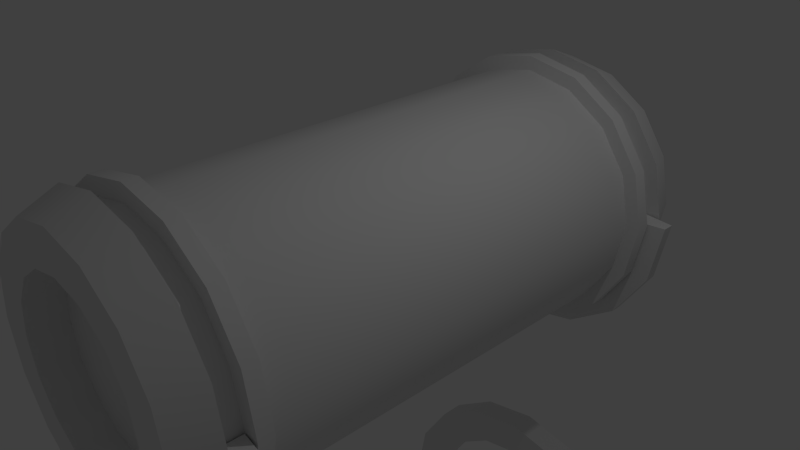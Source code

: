 # Source: prisontube.blend  (saved by Blender 2.69.0; exported with 4.5.12 LTS)
import bpy
from mathutils import Matrix  # noqa: F401  (used for matrix-valued properties, if any)

bpy.ops.wm.read_factory_settings(use_empty=True)
scene = bpy.context.scene
scene.name = 'Scene'

# ---- collections
col_collection_1 = bpy.data.collections.new('Collection 1'); scene.collection.children.link(col_collection_1)

# ---- world
world_world = bpy.data.worlds.new('World'); scene.world = world_world
world_world.color = (0.05088, 0.05088, 0.05088)
world_world.use_sun_shadow = False
world_world.sun_shadow_jitter_overblur = 0.0
world_world.cycles.sampling_method = 'MANUAL'
world_world.cycles.sample_map_resolution = 256

# ---- cameras
cam_camera = bpy.data.cameras.new('Camera')
cam_camera.clip_end = 100.0
cam_camera.lens = 35.0
cam_camera.sensor_width = 32.0
cam_camera.sensor_height = 18.0
cam_camera.ortho_scale = 7.314
cam_camera.dof.focus_distance = 0.0
cam_camera.dof.aperture_fstop = 128.0

# ---- lights
light_lamp = bpy.data.lights.new('Lamp', 'POINT')
light_lamp.transmission_factor = 0.0
light_lamp.cutoff_distance = 30.0
light_lamp.energy = 100.0
light_lamp.shadow_buffer_clip_start = 1.001
light_lamp.shadow_soft_size = 0.1
light_lamp.shadow_maximum_resolution = 0.006
light_lamp.use_absolute_resolution = True
light_lamp.cycles.use_multiple_importance_sampling = False

# ---- meshes
me_cylinder_004 = bpy.data.meshes.new('Cylinder.004')
me_cylinder_004.from_pydata([(-1.54e-07, -3.15, 2.396), (-1.54e-07, -3.55, 2.396), (0.9168, -3.15, 2.213), (0.9168, -3.55, 2.213), (1.694, -3.15, 1.694), (1.694, -3.55, 1.694), (2.213, -3.15, 0.9168), (2.213, -3.55, 0.9168), (2.396, -3.15, -2.556e-07), (2.396, -3.55, 1.728e-07), (-2.396, -3.15, -1.128e-07), (-2.396, -3.55, 3.156e-07), (-2.213, -3.15, 0.9168), (-2.213, -3.55, 0.9168), (-1.694, -3.15, 1.694), (-1.694, -3.55, 1.694), (-0.9168, -3.15, 2.213), (-0.9168, -3.55, 2.213), (-1.128e-07, -3.2, 1.782), (0.6819, -3.2, 1.646), (1.26, -3.2, 1.26), (1.646, -3.2, 0.6819), (1.782, -3.2, -4.973e-07), (-1.782, -3.2, -3.911e-07), (-1.646, -3.2, 0.6819), (-1.26, -3.2, 1.26), (-0.6819, -3.2, 1.646), (-1.128e-07, -3.5, 1.782), (0.6819, -3.5, 1.646), (1.26, -3.5, 1.26), (1.646, -3.5, 0.6819), (1.782, -3.5, -4.937e-07), (-1.782, -3.5, -3.875e-07), (-1.646, -3.5, 0.6819), (-1.26, -3.5, 1.26), (-0.6819, -3.5, 1.646)], [], [(0, 1, 3, 2), (2, 3, 5, 4), (4, 5, 7, 6), (6, 7, 9, 8), (10, 11, 13, 12), (12, 13, 15, 14), (16, 17, 1, 0), (14, 15, 17, 16), (19, 20, 29, 28), (6, 8, 22, 21), (14, 16, 26, 25), (2, 4, 20, 19), (10, 12, 24, 23), (16, 0, 18, 26), (0, 2, 19, 18), (4, 6, 21, 20), (12, 14, 25, 24), (23, 24, 33, 32), (26, 18, 27, 35), (20, 21, 30, 29), (24, 25, 34, 33), (18, 19, 28, 27), (21, 22, 31, 30), (25, 26, 35, 34), (5, 3, 28, 29), (13, 11, 32, 33), (1, 17, 35, 27), (3, 1, 27, 28), (7, 5, 29, 30), (15, 13, 33, 34), (9, 7, 30, 31), (17, 15, 34, 35), (8, 9, 31, 22), (10, 23, 32, 11)])
me_cylinder_004.polygons.foreach_set('use_smooth', [True] * 34)
me_cylinder_004.use_remesh_preserve_volume = False
me_cylinder_004.use_remesh_preserve_attributes = False
me_cylinder_004.use_mirror_vertex_groups = False
me_cylinder_004.update()
me_cylinder_003 = bpy.data.meshes.new('Cylinder.003')
me_cylinder_003.from_pydata([(-2.223e-07, -3.435, -2.234), (-2.223e-07, -3.266, -2.234), (0.8549, -3.435, -2.064), (0.8549, -3.266, -2.064), (1.58, -3.435, -1.58), (1.58, -3.266, -1.58), (2.064, -3.435, -0.8549), (2.064, -3.266, -0.8549), (2.234, -3.435, 0.0), (2.234, -3.266, -4.446e-07), (-2.234, -3.435, -1.112e-07), (-2.234, -3.266, -5.558e-07), (-2.064, -3.435, -0.8549), (-2.064, -3.266, -0.8549), (-1.58, -3.435, -1.58), (-1.58, -3.266, -1.58), (-0.8549, -3.435, -2.064), (-0.8549, -3.266, -2.064), (0.0, -3.5, -1.782), (0.6819, -3.5, -1.646), (1.26, -3.5, -1.26), (1.646, -3.5, -0.6819), (1.782, -3.5, 2.176e-07), (-1.782, -3.5, 1.114e-07), (-1.646, -3.5, -0.6819), (-1.26, -3.5, -1.26), (-0.6819, -3.5, -1.646), (0.0, -3.2, -1.782), (0.6819, -3.2, -1.646), (1.26, -3.2, -1.26), (1.646, -3.2, -0.6819), (1.782, -3.2, 1.877e-07), (-1.782, -3.2, 8.147e-08), (-1.646, -3.2, -0.6819), (-1.26, -3.2, -1.26), (-0.6819, -3.2, -1.646)], [], [(0, 1, 3, 2), (2, 3, 5, 4), (4, 5, 7, 6), (6, 7, 9, 8), (10, 11, 13, 12), (12, 13, 15, 14), (16, 17, 1, 0), (14, 15, 17, 16), (19, 20, 29, 28), (6, 8, 22, 21), (14, 16, 26, 25), (2, 4, 20, 19), (10, 12, 24, 23), (16, 0, 18, 26), (0, 2, 19, 18), (4, 6, 21, 20), (12, 14, 25, 24), (23, 24, 33, 32), (26, 18, 27, 35), (20, 21, 30, 29), (24, 25, 34, 33), (18, 19, 28, 27), (21, 22, 31, 30), (25, 26, 35, 34), (5, 3, 28, 29), (13, 11, 32, 33), (1, 17, 35, 27), (3, 1, 27, 28), (7, 5, 29, 30), (15, 13, 33, 34), (9, 7, 30, 31), (17, 15, 34, 35), (8, 9, 31, 22), (10, 23, 32, 11)])
me_cylinder_003.polygons.foreach_set('use_smooth', [True] * 34)
me_cylinder_003.use_remesh_preserve_volume = False
me_cylinder_003.use_remesh_preserve_attributes = False
me_cylinder_003.use_mirror_vertex_groups = False
me_cylinder_003.update()
me_cylinder_001 = bpy.data.meshes.new('Cylinder.001')
me_cylinder_001.from_pydata([(-1.248e-07, -3.0, 2.0), (-1.248e-07, -3.2, 2.0), (0.7654, -3.0, 1.848), (0.7654, -3.2, 1.848), (1.414, -3.0, 1.414), (1.414, -3.2, 1.414), (1.848, -3.0, 0.7654), (1.848, -3.2, 0.7654), (2.0, -3.0, -1.993e-07), (2.0, -3.2, 1.583e-07), (1.848, -3.0, -0.7654), (1.848, -3.2, -0.7654), (1.414, -3.0, -1.414), (1.414, -3.2, -1.414), (0.7654, -3.0, -1.848), (0.7654, -3.2, -1.848), (1.772e-07, -3.0, -2.0), (1.772e-07, -3.2, -2.0), (-0.7654, -3.0, -1.848), (-0.7654, -3.2, -1.848), (-1.414, -3.0, -1.414), (-1.414, -3.2, -1.414), (-1.848, -3.0, -0.7654), (-1.848, -3.2, -0.7654), (-2.0, -3.0, -8.009e-08), (-2.0, -3.2, 2.775e-07), (-1.848, -3.0, 0.7654), (-1.848, -3.2, 0.7654), (-1.414, -3.0, 1.414), (-1.414, -3.2, 1.414), (-0.7654, -3.0, 1.848), (-0.7654, -3.2, 1.848), (-1.007e-07, -3.185, 1.76), (0.6735, -3.185, 1.626), (1.245, -3.185, 1.245), (1.626, -3.185, 0.6735), (1.76, -3.185, 1.623e-07), (1.626, -3.185, -0.6735), (1.245, -3.185, -1.245), (0.6735, -3.185, -1.626), (1.65e-07, -3.185, -1.76), (-0.6735, -3.185, -1.626), (-1.245, -3.185, -1.245), (-1.626, -3.185, -0.6735), (-1.76, -3.185, 2.672e-07), (-1.626, -3.185, 0.6735), (-1.245, -3.185, 1.245), (-0.6735, -3.185, 1.626), (-1.007e-07, -3.515, 1.76), (0.6735, -3.515, 1.626), (1.245, -3.515, 1.245), (1.626, -3.515, 0.6735), (1.76, -3.515, 1.623e-07), (1.626, -3.515, -0.6735), (1.245, -3.515, -1.245), (0.6735, -3.515, -1.626), (1.65e-07, -3.515, -1.76), (-0.6735, -3.515, -1.626), (-1.245, -3.515, -1.245), (-1.626, -3.515, -0.6735), (-1.76, -3.515, 2.672e-07), (-1.626, -3.515, 0.6735), (-1.245, -3.515, 1.245), (-0.6735, -3.515, 1.626), (-1.173e-07, -3.5, 2.0), (0.7654, -3.5, 1.848), (1.414, -3.5, 1.414), (1.848, -3.5, 0.7654), (2.0, -3.5, 1.49e-07), (1.848, -3.5, -0.7654), (1.414, -3.5, -1.414), (0.7654, -3.5, -1.848), (1.846e-07, -3.5, -2.0), (-0.7654, -3.5, -1.848), (-1.414, -3.5, -1.414), (-1.848, -3.5, -0.7654), (-2.0, -3.5, 2.682e-07), (-1.848, -3.5, 0.7654), (-1.414, -3.5, 1.414), (-0.7654, -3.5, 1.848), (-9.816e-08, -4.0, 1.8), (0.6888, -4.0, 1.663), (1.273, -4.0, 1.273), (1.663, -4.0, 0.6888), (1.8, -4.0, 1.602e-07), (1.663, -4.0, -0.6888), (1.273, -4.0, -1.273), (0.6888, -4.0, -1.663), (1.736e-07, -4.0, -1.8), (-0.6888, -4.0, -1.663), (-1.273, -4.0, -1.273), (-1.663, -4.0, -0.6888), (-1.8, -4.0, 2.675e-07), (-1.663, -4.0, 0.6888), (-1.273, -4.0, 1.273), (-0.6888, -4.0, 1.663), (-3.854e-08, -4.0, 1.26), (0.4822, -4.0, 1.164), (0.891, -4.0, 0.891), (1.164, -4.0, 0.4822), (1.26, -4.0, 1.68e-07), (1.164, -4.0, -0.4822), (0.891, -4.0, -0.891), (0.4822, -4.0, -1.164), (1.517e-07, -4.0, -1.26), (-0.4822, -4.0, -1.164), (-0.891, -4.0, -0.891), (-1.164, -4.0, -0.4822), (-1.26, -4.0, 2.431e-07), (-1.164, -4.0, 0.4822), (-0.891, -4.0, 0.891), (-0.4822, -4.0, 1.164), (-3.854e-08, -3.5, 1.26), (0.4822, -3.5, 1.164), (0.891, -3.5, 0.891), (1.164, -3.5, 0.4822), (1.26, -3.5, 1.558e-07), (1.164, -3.5, -0.4822), (0.891, -3.5, -0.891), (0.4822, -3.5, -1.164), (1.517e-07, -3.5, -1.26), (-0.4822, -3.5, -1.164), (-0.891, -3.5, -0.891), (-1.164, -3.5, -0.4822), (-1.26, -3.5, 2.309e-07), (-1.164, -3.5, 0.4822), (-0.891, -3.5, 0.891), (-0.4822, -3.5, 1.164)], [], [(0, 1, 3, 2), (2, 3, 5, 4), (4, 5, 7, 6), (6, 7, 9, 8), (8, 9, 11, 10), (10, 11, 13, 12), (12, 13, 15, 14), (14, 15, 17, 16), (16, 17, 19, 18), (18, 19, 21, 20), (20, 21, 23, 22), (22, 23, 25, 24), (24, 25, 27, 26), (26, 27, 29, 28), (21, 19, 41, 42), (30, 31, 1, 0), (28, 29, 31, 30), (0, 2, 4, 6, 8, 10, 12, 14, 16, 18, 20, 22, 24, 26, 28, 30), (36, 35, 51, 52), (5, 3, 33, 34), (27, 25, 44, 45), (11, 9, 36, 37), (1, 31, 47, 32), (3, 1, 32, 33), (17, 15, 39, 40), (23, 21, 42, 43), (7, 5, 34, 35), (29, 27, 45, 46), (13, 11, 37, 38), (19, 17, 40, 41), (25, 23, 43, 44), (9, 7, 35, 36), (31, 29, 46, 47), (15, 13, 38, 39), (53, 52, 68, 69), (47, 46, 62, 63), (34, 33, 49, 50), (45, 44, 60, 61), (43, 42, 58, 59), (41, 40, 56, 57), (39, 38, 54, 55), (37, 36, 52, 53), (32, 47, 63, 48), (35, 34, 50, 51), (46, 45, 61, 62), (33, 32, 48, 49), (44, 43, 59, 60), (42, 41, 57, 58), (40, 39, 55, 56), (38, 37, 53, 54), (70, 69, 85, 86), (48, 63, 79, 64), (51, 50, 66, 67), (62, 61, 77, 78), (49, 48, 64, 65), (60, 59, 75, 76), (58, 57, 73, 74), (56, 55, 71, 72), (54, 53, 69, 70), (52, 51, 67, 68), (63, 62, 78, 79), (50, 49, 65, 66), (61, 60, 76, 77), (59, 58, 74, 75), (57, 56, 72, 73), (55, 54, 70, 71), (84, 83, 99, 100), (68, 67, 83, 84), (79, 78, 94, 95), (66, 65, 81, 82), (77, 76, 92, 93), (75, 74, 90, 91), (73, 72, 88, 89), (71, 70, 86, 87), (69, 68, 84, 85), (64, 79, 95, 80), (67, 66, 82, 83), (78, 77, 93, 94), (65, 64, 80, 81), (76, 75, 91, 92), (74, 73, 89, 90), (72, 71, 87, 88), (101, 100, 116, 117), (95, 94, 110, 111), (82, 81, 97, 98), (93, 92, 108, 109), (91, 90, 106, 107), (89, 88, 104, 105), (87, 86, 102, 103), (85, 84, 100, 101), (80, 95, 111, 96), (83, 82, 98, 99), (94, 93, 109, 110), (81, 80, 96, 97), (92, 91, 107, 108), (90, 89, 105, 106), (88, 87, 103, 104), (86, 85, 101, 102), (113, 112, 127, 126, 125, 124, 123, 122, 121, 120, 119, 118, 117, 116, 115, 114), (96, 111, 127, 112), (99, 98, 114, 115), (110, 109, 125, 126), (97, 96, 112, 113), (108, 107, 123, 124), (106, 105, 121, 122), (104, 103, 119, 120), (102, 101, 117, 118), (100, 99, 115, 116), (111, 110, 126, 127), (98, 97, 113, 114), (109, 108, 124, 125), (107, 106, 122, 123), (105, 104, 120, 121), (103, 102, 118, 119)])
me_cylinder_001.polygons.foreach_set('use_smooth', [True] * 114)
me_cylinder_001.use_remesh_preserve_volume = False
me_cylinder_001.use_remesh_preserve_attributes = False
me_cylinder_001.use_mirror_vertex_groups = False
me_cylinder_001.update()
me_cylinder = bpy.data.meshes.new('Cylinder')
me_cylinder.from_pydata([(-1.034e-07, 3.0, 1.8), (-1.034e-07, -3.0, 1.8), (0.6888, 3.0, 1.663), (0.6888, -3.0, 1.663), (1.273, 3.0, 1.273), (1.273, -3.0, 1.273), (1.663, 3.0, 0.6888), (1.663, -3.0, 0.6888), (1.8, 3.0, -1.73e-07), (1.8, -3.0, 1.488e-07), (1.663, 3.0, -0.6888), (1.663, -3.0, -0.6888), (1.273, 3.0, -1.273), (1.273, -3.0, -1.273), (0.6888, 3.0, -1.663), (0.6888, -3.0, -1.663), (1.684e-07, 3.0, -1.8), (1.684e-07, -3.0, -1.8), (-0.6888, 3.0, -1.663), (-0.6888, -3.0, -1.663), (-1.273, 3.0, -1.273), (-1.273, -3.0, -1.273), (-1.663, 3.0, -0.6888), (-1.663, -3.0, -0.6888), (-1.8, 3.0, -6.575e-08), (-1.8, -3.0, 2.561e-07), (-1.663, 3.0, 0.6888), (-1.663, -3.0, 0.6888), (-1.273, 3.0, 1.273), (-1.273, -3.0, 1.273), (-0.6888, 3.0, 1.663), (-0.6888, -3.0, 1.663)], [], [(0, 1, 3, 2), (2, 3, 5, 4), (4, 5, 7, 6), (6, 7, 9, 8), (8, 9, 11, 10), (10, 11, 13, 12), (12, 13, 15, 14), (14, 15, 17, 16), (16, 17, 19, 18), (18, 19, 21, 20), (20, 21, 23, 22), (22, 23, 25, 24), (24, 25, 27, 26), (26, 27, 29, 28), (3, 1, 31, 29, 27, 25, 23, 21, 19, 17, 15, 13, 11, 9, 7, 5), (30, 31, 1, 0), (28, 29, 31, 30), (0, 2, 4, 6, 8, 10, 12, 14, 16, 18, 20, 22, 24, 26, 28, 30)])
me_cylinder.polygons.foreach_set('use_smooth', [True] * 18)
_uv = me_cylinder.uv_layers.new(name='UVMap')
_uv.uv.foreach_set('vector', [0.0, 0.0, 1.0, 0.0, 1.0, 1.0, 0.0, 1.0, 0.0, 1.0, 1.0, 1.0, 1.0, 2.0, 0.0, 2.0, 0.0, 2.0, 1.0, 2.0, 1.0, 3.0, 0.0, 3.0, 0.0, 3.0, 1.0, 3.0, 1.0, 4.0, 0.0, 4.0, 0.0, 4.0, 1.0, 4.0, 1.0, 5.0, 0.0, 5.0, 0.0, 5.0, 1.0, 5.0, 1.0, 6.0, 0.0, 6.0, 0.0, 6.0, 1.0, 6.0, 1.0, 7.0, 0.0, 7.0, 0.0, 7.0, 1.0, 7.0, 1.0, 8.0, 0.0, 8.0, 0.0, -8.0, 1.0, -8.0, 1.0, -7.0, 0.0, -7.0, 0.0, -7.0, 1.0, -7.0, 1.0, -6.0, 0.0, -6.0, 0.0, -6.0, 1.0, -6.0, 1.0, -5.0, 0.0, -5.0, 0.0, -5.0, 1.0, -5.0, 1.0, -4.0, 0.0, -4.0, 0.0, -4.0, 1.0, -4.0, 1.0, -3.0, 0.0, -3.0, 0.0, -3.0, 1.0, -3.0, 1.0, -2.0, 0.0, -2.0, 0.5, 1.0, 0.6913, 0.9619, 0.8536, 0.8536, 0.9619, 0.6913, 1.0, 0.5, 0.9619, 0.3087, 0.8536, 0.1464, 0.6913, 0.03806, 0.5, 0.0, 0.3087, 0.03806, 0.1464, 0.1464, 0.03806, 0.3087, 0.0, 0.5, 0.03806, 0.6913, 0.1464, 0.8536, 0.3087, 0.9619, 0.0, -1.0, 1.0, -1.0, 1.0, 0.0, 0.0, 0.0, 0.0, -2.0, 1.0, -2.0, 1.0, -1.0, 0.0, -1.0, 0.5, 1.0, 0.6913, 0.9619, 0.8536, 0.8536, 0.9619, 0.6913, 1.0, 0.5, 0.9619, 0.3087, 0.8536, 0.1464, 0.6913, 0.03806, 0.5, 0.0, 0.3087, 0.03806, 0.1464, 0.1464, 0.03806, 0.3087, 0.0, 0.5, 0.03806, 0.6913, 0.1464, 0.8536, 0.3087, 0.9619])
me_cylinder.use_remesh_preserve_volume = False
me_cylinder.use_remesh_preserve_attributes = False
me_cylinder.use_mirror_vertex_groups = False
me_cylinder.update()

# ---- objects
ob_cylinder_003 = bpy.data.objects.new('Cylinder.003', me_cylinder_004)
ob_cylinder_002 = bpy.data.objects.new('Cylinder.002', me_cylinder_003)
ob_cylinder_001 = bpy.data.objects.new('Cylinder.001', me_cylinder_001)
ob_cylinder = bpy.data.objects.new('Cylinder', me_cylinder)
ob_lamp = bpy.data.objects.new('Lamp', light_lamp)
ob_camera = bpy.data.objects.new('Camera', cam_camera)

# ---- transforms, parenting, visibility, modifiers, constraints
ob_cylinder_003.location = (0.0, 0.0, -7.0)
ob_cylinder_003.lineart.crease_threshold = 0.0
_m = ob_cylinder_003.modifiers.new('EdgeSplit', 'EDGE_SPLIT')
_m = ob_cylinder_003.modifiers.new('Mirror', 'MIRROR')
_m.use_axis = (False, True, True)
ob_cylinder_002.location = (0.0, 0.0, 0.0)
ob_cylinder_002.lineart.crease_threshold = 0.0
_m = ob_cylinder_002.modifiers.new('EdgeSplit', 'EDGE_SPLIT')
_m = ob_cylinder_002.modifiers.new('Mirror', 'MIRROR')
_m.use_axis = (False, True, False)
ob_cylinder_001.location = (0.0, 0.0, 0.0)
ob_cylinder_001.lineart.crease_threshold = 0.0
_m = ob_cylinder_001.modifiers.new('EdgeSplit', 'EDGE_SPLIT')
_m = ob_cylinder_001.modifiers.new('Mirror', 'MIRROR')
_m.use_axis = (False, True, False)
ob_cylinder.location = (0.0, 0.0, 0.0)
ob_cylinder.lineart.crease_threshold = 0.0
_m = ob_cylinder.modifiers.new('EdgeSplit', 'EDGE_SPLIT')
ob_lamp.location = (4.076, 1.005, 5.904)
ob_lamp.rotation_euler = (0.6503, 0.05522, 1.866)
ob_lamp.lock_rotations_4d = False
ob_lamp.empty_display_type = 'ARROWS'
ob_lamp.color = (0.0, 0.0, 0.0, 0.0)
ob_lamp.lineart.crease_threshold = 0.0
ob_camera.location = (7.481, -6.508, 5.344)
ob_camera.rotation_euler = (1.109, 0.01082, 0.8149)
ob_camera.lock_rotations_4d = False
ob_camera.empty_display_type = 'ARROWS'
ob_camera.color = (0.0, 0.0, 0.0, 0.0)
ob_camera.display_type = 'WIRE'
ob_camera.lineart.crease_threshold = 0.0

# ---- collection membership
col_collection_1.objects.link(ob_cylinder_003)
col_collection_1.objects.link(ob_cylinder_002)
col_collection_1.objects.link(ob_cylinder_001)
col_collection_1.objects.link(ob_cylinder)
col_collection_1.objects.link(ob_lamp)
col_collection_1.objects.link(ob_camera)

# ---- scene / render settings (as saved in the file)
scene.camera = ob_camera
scene.frame_start = 1; scene.frame_end = 250; scene.frame_set(1)
scene.render.engine = 'BLENDER_EEVEE_NEXT'
scene.render.image_settings.compression = 90
scene.render.resolution_percentage = 50
scene.render.dither_intensity = 0.0
scene.cycles.use_denoising = False
scene.cycles.samples = 10
scene.cycles.sampling_pattern = 'TABULATED_SOBOL'
scene.cycles.light_sampling_threshold = 0.0
scene.cycles.use_adaptive_sampling = False
scene.cycles.use_light_tree = False
scene.cycles.blur_glossy = 0.0
scene.cycles.volume_bounces = 1
scene.cycles.pixel_filter_type = 'GAUSSIAN'
scene.cycles.sample_clamp_indirect = 0.0
scene.view_settings.view_transform = 'Standard'
bpy.context.view_layer.update()
